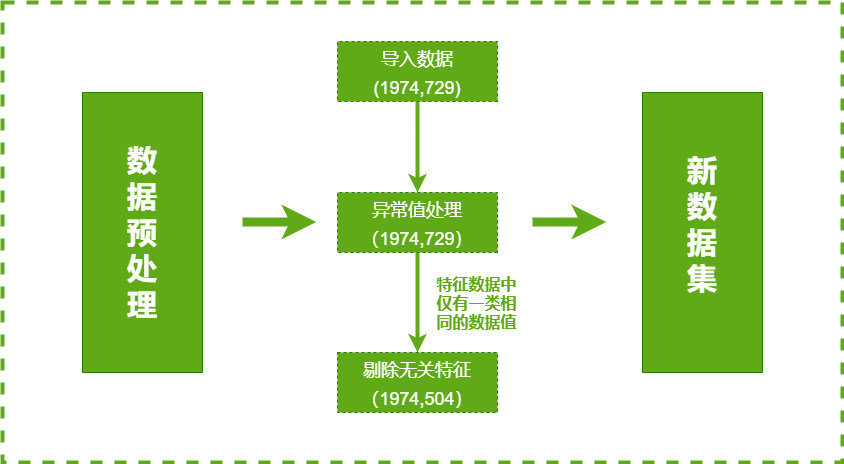

The diagram above was exported from draw.io. Its source (the exported page's mxGraphModel, read from the mxfile embedded in the PNG):
<mxGraphModel dx="1501" dy="769" grid="0" gridSize="10" guides="1" tooltips="1" connect="1" arrows="1" fold="1" page="0" pageScale="1" pageWidth="827" pageHeight="1169" background="#ffffff" math="0" shadow="0">
  <root>
    <mxCell id="0" />
    <mxCell id="1" parent="0" />
    <mxCell id="20" value="" style="rounded=0;whiteSpace=wrap;html=1;fontSize=28;fillColor=none;strokeColor=#60A917;strokeWidth=4;dashed=1;" parent="1" vertex="1">
      <mxGeometry y="130" width="840" height="460" as="geometry" />
    </mxCell>
    <mxCell id="24" style="edgeStyle=none;jumpSize=36;html=1;fontSize=28;strokeColor=#60A917;strokeWidth=9;targetPerimeterSpacing=15;entryX=0.355;entryY=0.5;entryDx=0;entryDy=0;entryPerimeter=0;rounded=0;" parent="1" edge="1">
      <mxGeometry relative="1" as="geometry">
        <mxPoint x="240" y="349.5" as="sourcePoint" />
        <mxPoint x="313.79999999999995" y="349.5" as="targetPoint" />
      </mxGeometry>
    </mxCell>
    <mxCell id="2" value="&lt;font style=&quot;font-size: 30px&quot;&gt;&lt;b&gt;数&lt;br&gt;据&lt;br&gt;预&lt;br&gt;处&lt;br&gt;理&lt;/b&gt;&lt;/font&gt;" style="rounded=0;whiteSpace=wrap;html=1;fillColor=#60A917;strokeColor=#2D7600;glass=0;fontColor=#ffffff;direction=south;align=center;" parent="1" vertex="1">
      <mxGeometry x="80" y="220" width="120" height="280" as="geometry" />
    </mxCell>
    <mxCell id="13" value="" style="edgeStyle=none;jumpSize=20;html=1;fontSize=28;strokeColor=#60A917;strokeWidth=4;rounded=0;" parent="1" source="3" target="12" edge="1">
      <mxGeometry relative="1" as="geometry" />
    </mxCell>
    <mxCell id="3" value="&lt;font style=&quot;font-size: 18px&quot;&gt;异常值处理&lt;br&gt;（1974,729）&lt;br&gt;&lt;/font&gt;" style="rounded=0;whiteSpace=wrap;html=1;glass=0;fontSize=24;fillColor=#60a917;fontColor=#ffffff;strokeColor=#2D7600;direction=west;dashed=1;" parent="1" vertex="1">
      <mxGeometry x="335" y="320" width="160" height="60" as="geometry" />
    </mxCell>
    <mxCell id="12" value="&lt;font style=&quot;font-size: 18px&quot;&gt;剔除无关特征&lt;br&gt;（1974,504）&lt;/font&gt;" style="rounded=0;whiteSpace=wrap;html=1;glass=0;fontSize=24;fillColor=#60a917;fontColor=#ffffff;strokeColor=#2D7600;dashed=1;" parent="1" vertex="1">
      <mxGeometry x="335" y="480" width="160" height="60" as="geometry" />
    </mxCell>
    <mxCell id="17" value="" style="edgeStyle=none;jumpSize=20;html=1;fontSize=28;strokeColor=#60A917;strokeWidth=4;rounded=0;" parent="1" source="16" target="3" edge="1">
      <mxGeometry relative="1" as="geometry" />
    </mxCell>
    <mxCell id="16" value="&lt;span style=&quot;font-size: 18px&quot;&gt;导入数据&lt;/span&gt;&lt;br&gt;&lt;font style=&quot;font-size: 18px&quot;&gt;(1974,729)&lt;/font&gt;" style="rounded=0;whiteSpace=wrap;html=1;glass=0;fontSize=24;fillColor=#60A917;fontColor=#ffffff;strokeColor=#2D7600;direction=west;dashed=1;" parent="1" vertex="1">
      <mxGeometry x="335" y="169" width="160" height="60" as="geometry" />
    </mxCell>
    <mxCell id="25" style="edgeStyle=none;jumpSize=36;html=1;fontSize=28;strokeColor=#60A917;strokeWidth=9;targetPerimeterSpacing=15;entryX=0.355;entryY=0.5;entryDx=0;entryDy=0;entryPerimeter=0;rounded=0;" parent="1" edge="1">
      <mxGeometry relative="1" as="geometry">
        <mxPoint x="530" y="349.5" as="sourcePoint" />
        <mxPoint x="603.8" y="349.5" as="targetPoint" />
      </mxGeometry>
    </mxCell>
    <mxCell id="26" value="&lt;b&gt;&lt;font&gt;&lt;span style=&quot;font-size: 30px&quot;&gt;新&lt;/span&gt;&lt;br&gt;&lt;span style=&quot;font-size: 30px&quot;&gt;数&lt;/span&gt;&lt;br&gt;&lt;span style=&quot;font-size: 30px&quot;&gt;据&lt;/span&gt;&lt;br&gt;&lt;span style=&quot;font-size: 30px&quot;&gt;集&lt;/span&gt;&lt;br&gt;&lt;br&gt;&lt;/font&gt;&lt;/b&gt;" style="rounded=0;whiteSpace=wrap;html=1;fillColor=#60A917;strokeColor=#2D7600;glass=0;fontColor=#ffffff;direction=south;align=center;" parent="1" vertex="1">
      <mxGeometry x="640" y="220" width="120" height="280" as="geometry" />
    </mxCell>
    <mxCell id="35" value="特征数据中&lt;br&gt;仅有一类相&lt;br&gt;同的数据值" style="text;html=1;resizable=0;autosize=1;align=center;verticalAlign=middle;points=[];fillColor=none;strokeColor=none;rounded=0;fontColor=#60A917;fontStyle=1;fontSize=16;" parent="1" vertex="1">
      <mxGeometry x="429" y="400" width="90" height="61" as="geometry" />
    </mxCell>
  </root>
</mxGraphModel>